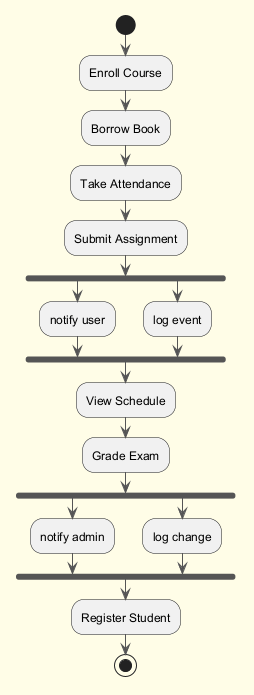

The diagram above was rendered by PlantUML. Its source (embedded in the PNG):
@startuml
skinparam backgroundColor #FFFDE7
skinparam classBackgroundColor #FFF9C4
skinparam classBorderColor #F57F17
skinparam ArrowColor #555555
start
:Enroll Course;
:Borrow Book;
:Take Attendance;
:Submit Assignment;
fork
:notify user;
fork again
:log event;
end fork
:View Schedule;
:Grade Exam;
fork
:notify admin;
fork again
:log change;
end fork
:Register Student;
stop
@enduml